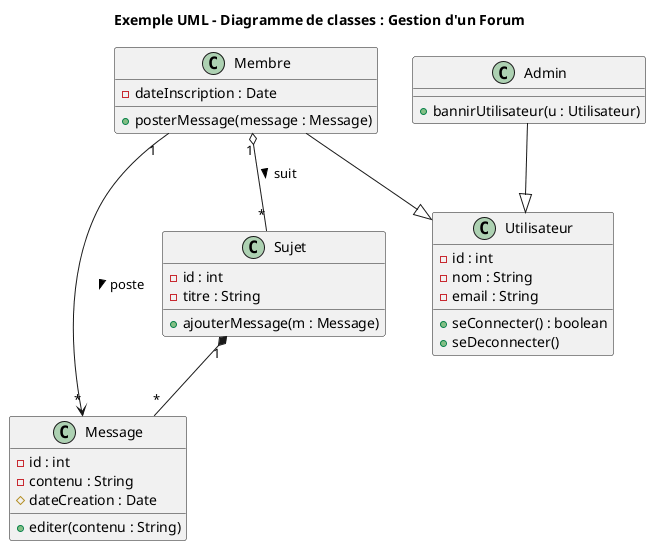

The diagram above was rendered by PlantUML. Its source (embedded in the PNG):
@startuml
title **Exemple UML - Diagramme de classes : Gestion d'un Forum**

' ============================
'        DÉCLARATION DES CLASSES
' ============================

class Utilisateur {
  -id : int
  -nom : String
  -email : String
  +seConnecter() : boolean
  +seDeconnecter()
}

class Membre {
  -dateInscription : Date
  +posterMessage(message : Message)
}

class Admin {
  +bannirUtilisateur(u : Utilisateur)
}

class Message {
  -id : int
  -contenu : String
  #dateCreation : Date
  +editer(contenu : String)
}

class Sujet {
  -id : int
  -titre : String
  +ajouterMessage(m : Message)
}

' ============================
'        RELATIONS
' ============================

' Héritage
Membre --|> Utilisateur
Admin --|> Utilisateur

' Association simple
Membre "1" --> "*" Message : poste >

' Composition : un Sujet contient des Messages
Sujet "1" *-- "*" Message

' Agrégation : un Membre peut suivre plusieurs Sujets
Membre "1" o-- "*" Sujet : suit >

@enduml